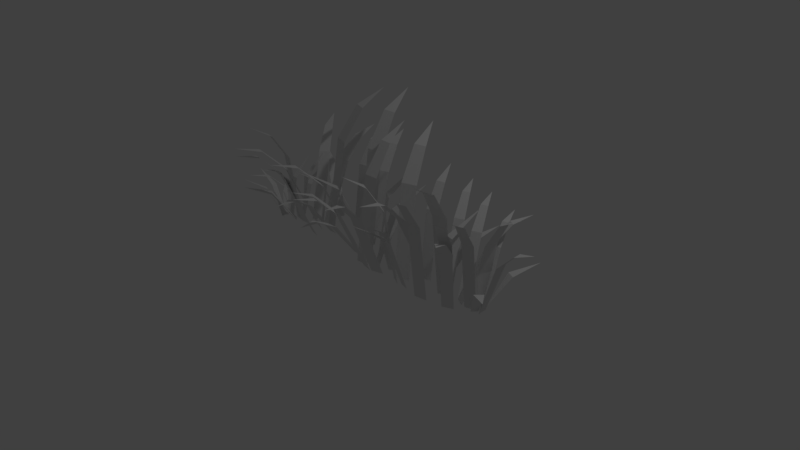 # Source: Grass.blend  (saved by Blender 2.78.0; exported with 4.5.12 LTS)
import bpy
from mathutils import Matrix  # noqa: F401  (used for matrix-valued properties, if any)

bpy.ops.wm.read_factory_settings(use_empty=True)
scene = bpy.context.scene
scene.name = 'Scene'

# ---- collections
col_collection_1 = bpy.data.collections.new('Collection 1'); scene.collection.children.link(col_collection_1)

# ---- materials (node trees are filled in below, after node groups)
mat_none = bpy.data.materials.new('None')
mat_none.alpha_threshold = 0.0
mat_none.use_transparent_shadow = False
mat_none.specular_color = (0.8, 0.8, 0.8)
mat_none.roughness = 0.5
mat_none.specular_intensity = 1.0

# ---- material node trees

# ---- world
world_world = bpy.data.worlds.new('World'); scene.world = world_world
world_world.color = (0.05088, 0.05088, 0.05088)
world_world.use_sun_shadow = False
world_world.sun_shadow_jitter_overblur = 0.0
world_world.cycles.sampling_method = 'MANUAL'

# ---- cameras
cam_camera = bpy.data.cameras.new('Camera')
cam_camera.clip_end = 100.0
cam_camera.lens = 35.0
cam_camera.sensor_width = 32.0
cam_camera.sensor_height = 18.0
cam_camera.ortho_scale = 7.314
cam_camera.dof.focus_distance = 0.0
cam_camera.dof.aperture_fstop = 128.0

# ---- lights
light_lamp = bpy.data.lights.new('Lamp', 'POINT')
light_lamp.transmission_factor = 0.0
light_lamp.cutoff_distance = 30.0
light_lamp.energy = 100.0
light_lamp.shadow_buffer_clip_start = 1.001
light_lamp.shadow_soft_size = 0.1
light_lamp.shadow_maximum_resolution = 0.006
light_lamp.use_absolute_resolution = True

# ---- meshes
me_models_bin_013_poly000 = bpy.data.meshes.new('MODELS_bin_013:poly000')
me_models_bin_013_poly000.from_pydata([(1.669, 0.0, 0.182), (1.532, 0.0, 0.243), (1.726, 0.8852, 0.3018), (1.585, 0.8863, 0.3639), (-1.12, 0.0, -0.1664), (-0.9633, 0.0, -0.1594), (-1.142, 0.8773, -0.4673), (-0.9209, 0.8793, -0.4579), (0.3328, 0.0, 0.2777), (0.1789, 0.0, 0.2473), (0.2432, 0.8301, 0.6499), (0.09863, 0.8309, 0.6214), (-1.685, 0.0, 0.09453), (-1.652, 0.0, 0.05195), (-1.846, 0.2539, -0.01301), (-1.8, 0.2547, -0.07355), (1.53, 0.0, -0.03125), (1.659, 0.0, -0.08086), (1.421, 0.7336, -0.3517), (1.543, 0.7344, -0.3982), (0.8105, 0.0, 0.2625), (0.666, 0.0, 0.1859), (0.7467, 0.9633, 0.3921), (0.599, 0.9641, 0.3139), (1.094, 0.0, -0.2172), (1.189, 0.0, -0.1887), (1.174, 0.4684, -0.565), (1.309, 0.4691, -0.5251), (-0.8586, 0.0, 0.168), (-0.9934, 0.0, 0.1359), (-0.9495, 0.7336, 0.4937), (-1.076, 0.7344, 0.464), (-0.952, 0.0, -0.000781), (-1.121, 0.0, -0.05508), (-1.101, 0.9395, 0.4054), (-1.26, 0.9402, 0.3542), (1.932, 0.0, -0.06914), (1.934, 0.0, 0.05273), (2.165, 0.6852, -0.1025), (2.169, 0.6867, 0.0702), (-0.05781, 0.0, 0.09219), (-0.1754, 0.0, 0.09727), (-0.01192, 0.5555, 0.5132), (-0.1787, 0.5566, 0.521), (1.898, 0.0, 0.01445), (1.839, 0.0, 0.0793), (2.143, 0.4113, 0.21), (2.06, 0.4125, 0.3018), (0.4439, 1.452, 0.7909), (0.6264, 1.294, 0.5694), (0.5131, 1.289, 0.5097), (-0.002734, 0.0, -0.2109), (0.08281, 0.0, -0.2285), (-0.08496, 0.4137, -0.5157), (0.03652, 0.4148, -0.5407), (-0.7207, 0.0, -0.3711), (-0.5711, 0.0, -0.3871), (-0.7393, 0.8852, -0.5021), (-0.5865, 0.8863, -0.5189), (0.6555, 0.0, 0.1641), (0.8477, 0.0, 0.1031), (0.5963, 1.188, -0.004021), (0.7932, 1.189, -0.06613), (-0.7344, 0.0, -0.05898), (-0.8523, 0.0, -0.05391), (-0.6889, 0.5555, 0.3616), (-0.8553, 0.5566, 0.3694), (1.809, 0.0, -0.03828), (1.747, 0.6703, -0.3407), (1.862, 0.6711, -0.3693), (1.553, 0.0, -0.01406), (1.673, 0.0, 0.05352), (1.73, 0.7297, -0.2993), (1.843, 0.7301, -0.2356), (-0.8186, 0.6855, 0.6206), (-0.7115, 0.6895, 0.6182), (-1.311, 0.0, -0.1121), (-1.179, 0.0, -0.2055), (-1.525, 0.8582, -0.4446), (-1.401, 0.859, -0.5321), (-0.4059, 0.0, -0.2934), (-0.6385, 0.7344, -0.03644), (-0.5248, 0.7336, 0.02762), (-0.8244, 1.038, 0.4487), (1.318, 0.0, 0.2762), (1.15, 0.0, 0.3031), (1.346, 1.002, 0.4234), (1.174, 1.003, 0.4511), (0.2184, 0.0, 0.08438), (0.3336, 0.0, 0.1258), (0.2705, 0.6852, -0.1454), (0.4338, 0.6867, -0.08722), (-1.429, 0.0, 0.07734), (-1.5, 0.0, 0.02578), (-1.598, 0.4137, 0.3436), (-1.699, 0.4148, 0.271), (-1.017, 0.0, -0.1555), (-0.8145, 0.0, -0.09687), (-0.9702, 1.24, -0.3352), (-0.7636, 1.241, -0.2751), (-0.4598, 0.0, -0.3938), (-0.3426, 0.0, -0.4418), (-0.5647, 0.6703, -0.6841), (-0.4546, 0.6711, -0.7294), (-1.232, 0.0, 0.02461), (-1.354, 0.0, 0.02812), (-1.196, 0.6852, 0.2581), (-1.37, 0.6867, 0.2632), (-0.2566, 0.0, -0.06758), (-0.0375, 0.0, -0.09531), (-0.287, 1.3, -0.2598), (-0.06317, 1.301, -0.288), (0.02578, 0.0, 0.2234), (0.218, 0.0, 0.2188), (0.01691, 1.133, 0.05382), (0.2134, 1.134, 0.04913), (-0.2969, 0.0, -0.1754), (-0.1395, 0.0, -0.2207), (-0.4209, 0.9195, -0.4665), (-0.1975, 0.9215, -0.5314), (-1.553, 0.0, -0.1004), (-1.479, 0.0, -0.1113), (-1.591, 0.4207, -0.2396), (-1.486, 0.4215, -0.2556), (1.474, 0.0, 0.01758), (1.293, 0.0, 0.06406), (1.519, 1.096, 0.1757), (1.335, 1.097, 0.2225), (1.954, 1.335, 0.6019), (1.935, 1.189, 0.3386), (1.822, 1.184, 0.3702), (1.904, 0.8852, 0.1444), (-1.617, 0.0, 0.1418), (-1.694, 0.0, 0.1059), (-1.712, 0.4504, 0.3265), (-1.784, 0.4508, 0.2929), (-1.349, 0.0, 0.02969), (-1.51, 0.0, -0.004297), (-1.375, 0.9688, 0.173), (-1.539, 0.9699, 0.1378), (0.5088, 1.791, -0.615), (0.5447, 1.596, -0.263), (0.6955, 1.589, -0.3103), (0.8906, 0.0, -0.04492), (1.035, 0.0, -0.08359), (0.8532, 0.8801, -0.1712), (1.001, 0.8813, -0.2106), (1.864, 0.0, 0.01758), (1.72, 0.0, 0.05781), (1.756, 0.8863, 0.1859), (-0.2109, 0.0, -0.006641), (-0.3797, 0.0, -0.06094), (-0.36, 0.9395, 0.3991), (-0.519, 0.9402, 0.3484), (0.1787, 1.1, 0.9241), (0.07207, 1.096, 0.9018), (2.222, 0.5145, -0.654), (2.002, 0.4137, -0.3575), (2.113, 0.4148, -0.302), (1.918, 0.0, -0.04766), (-1.327, 1.24, 0.6659), (-1.21, 1.245, 0.705), (-1.367, 1.329, 1.012), (2.587, 1.461, 0.1948), (2.324, 1.301, 0.07687), (2.296, 1.296, 0.2026), (2.119, 0.9688, 0.007728), (1.209, 0.0, -0.09102), (1.339, 0.0, -0.1492), (1.079, 0.7586, -0.4153), (1.202, 0.7594, -0.4704), (-0.778, 1.038, 0.5011), (-0.6089, 0.7336, 0.01281), (-0.7358, 0.7344, -0.01649), (-0.5852, 0.0, -0.3285), (1.341, 0.9727, -0.5872), (1.431, 0.9688, -0.6208), (-1.135, 0.0, -0.3973), (-1.077, 0.0, -0.4938), (-1.495, 0.5297, -0.5794), (-1.415, 0.5312, -0.7169), (-1.007, 1.252, -1.02), (-1.086, 1.154, -0.7306), (-0.9436, 1.148, -0.7232), (-1.821, 1.214, -0.972), (-1.684, 1.138, -0.6888), (-1.591, 1.134, -0.7528), (0.4485, 0.9004, 0.6687), (0.6021, 0.8996, 0.6249), (0.3414, 0.0, 0.268), (0.5047, 0.0, 0.2219), (1.7, 0.8887, -0.5634), (1.786, 0.8855, -0.5837), (-0.142, 0.6855, 0.7722), (-0.03496, 0.6895, 0.7698), (-0.07402, 0.6906, 1.004), (0.9439, 0.9855, 0.4089), (1.0, 1.3, 0.7382), (1.119, 0.9844, 0.3968), (1.129, 1.305, 0.7307), (0.5852, 0.0, 0.04023), (0.4723, 0.0, 0.09727), (0.7138, 0.6703, 0.3214), (0.6075, 0.6711, 0.3753), (0.9645, 0.0, 0.2555), (0.8469, 0.0, 0.2258), (0.9349, 0.6812, 0.4882), (0.7681, 0.6828, 0.4464), (-1.44, 0.8309, 0.3432), (-1.466, 1.096, 0.6237), (-1.295, 0.8301, 0.3718), (-1.36, 1.1, 0.646), (1.569, 1.653, 0.7436), (1.553, 1.472, 0.4171), (1.412, 1.466, 0.453), (-1.398, 0.8965, -0.4294), (-1.476, 0.5945, -0.1302), (-1.373, 0.5953, -0.1208), (-1.431, 0.0, -0.03672), (1.943, 0.9633, -0.4622), (1.86, 0.9668, -0.5106), (2.027, 1.032, -0.7188), (0.3176, 0.0, 0.1539), (0.4657, 0.9699, 0.07804), (0.3251, 0.9688, -0.01415), (0.6669, 1.461, -0.3845), (-0.6261, 1.329, 1.006), (-0.469, 1.245, 0.6991), (-0.5862, 1.24, 0.6601), (0.8091, 1.327, -0.627), (0.8239, 1.182, -0.3649), (0.9368, 1.178, -0.395), (2.603, 0.9781, -0.02551), (2.373, 0.9008, -0.0716), (2.375, 0.8965, 0.03895), (0.09933, 1.709, -0.5294), (0.03878, 1.522, -0.197), (0.1892, 1.516, -0.2005), (-1.559, 1.461, 0.6417), (-1.443, 1.301, 0.3773), (-1.569, 1.296, 0.3503), (-0.2616, 1.96, -0.9352), (-0.2917, 1.746, -0.5489), (-0.1202, 1.739, -0.5708), (-1.675, 0.0, 0.1398), (-1.68, 0.0, 0.0625), (-1.865, 0.4113, 0.1433), (-1.869, 0.4117, 0.07023), (-0.7389, 1.189, -0.6993), (-0.6217, 1.184, -0.7118), (-0.4713, 1.312, -1.061), (-0.4525, 1.209, -0.7474), (-0.3088, 1.203, -0.7876), (1.84, 1.335, 0.7479), (1.785, 1.189, 0.4897), (1.678, 1.184, 0.5374), (-1.271, 0.9781, 0.6964), (-1.226, 0.9008, 0.4663), (-1.337, 0.8965, 0.4687), (-0.5612, 0.8855, -0.9306), (-0.6432, 0.8887, -0.8981), (1.926, 1.107, 0.7644), (1.835, 1.019, 0.5159), (1.729, 1.014, 0.5831), (1.741, 0.7754, 0.2968), (1.513, 0.0, 0.1293), (1.577, 0.777, 0.4034), (-0.1581, 0.7344, 0.4413), (-0.2589, 0.9688, 0.6691), (-0.04481, 0.7336, 0.5054), (-0.1757, 0.9727, 0.7175), (0.9825, 1.005, -0.6544), (1.074, 1.002, -0.6938), (1.959, 0.0, 0.06094), (1.995, 0.5832, 0.1714), (2.036, 0.5762, -0.01493), (2.083, 0.9699, 0.1722), (0.713, 1.272, 1.249), (0.6751, 1.193, 0.9214), (0.561, 1.188, 0.9527), (1.344, 1.51, 0.9444), (1.357, 1.345, 0.646), (1.226, 1.34, 0.6671), (-0.6917, 1.87, -0.9169), (-0.8647, 1.666, -0.5903), (-0.7061, 1.659, -0.5442), (-1.672, 0.0, 0.005859), (-1.58, 0.0, 0.008594), (-1.672, 0.5434, -0.07508), (-1.578, 0.5437, -0.07196), (-1.016, 0.9727, 0.7339), (-1.109, 0.9688, 0.7109), (-1.283, 0.0, -0.01523), (1.013, 0.0, -0.05), (-2.0, 0.3156, -0.1786), (-0.7506, 0.6906, 0.8526), (-1.466, 1.174, 0.9311), (-1.578, 0.6004, -0.5122), (2.369, 0.5117, 0.4983), (1.096, 1.392, 1.09), (1.286, 1.038, -0.8509), (1.359, 0.582, -0.9388), (-1.863, 0.5145, 0.6007), (0.07246, 1.174, 1.209), (1.68, 0.9484, -0.8087), (-0.0959, 0.5145, -0.8845), (-0.7135, 1.335, -0.9618), (0.499, 0.9781, -0.5263), (1.333, 0.6672, -0.1212), (1.217, 0.6668, -0.1462), (0.07344, 0.0, 0.1844), (-0.6983, 0.9484, -1.138), (-0.3448, 1.038, 0.9269), (0.8833, 0.9484, 0.7624), (0.9114, 1.073, -0.9231), (-2.155, 0.582, 0.13), (-1.618, 0.8191, -0.352), (1.362, 0.943, -0.5931), (0.7454, 0.9727, 0.8874), (-1.873, 0.6367, 0.5995), (-1.855, 0.659, -0.8845), (-1.119, 1.038, 0.9823)], [], [(0, 1, 2), (2, 1, 3), (4, 5, 6), (6, 5, 7), (8, 9, 10), (10, 9, 11), (12, 13, 14), (14, 13, 15), (16, 17, 18), (18, 17, 19), (20, 21, 22), (22, 21, 23), (24, 25, 26), (26, 25, 27), (28, 29, 30), (30, 29, 31), (32, 33, 34), (34, 33, 35), (36, 37, 38), (38, 37, 39), (40, 41, 42), (42, 41, 43), (44, 45, 46), (46, 45, 47), (48, 49, 50), (50, 49, 22), (51, 52, 53), (53, 52, 54), (55, 56, 57), (57, 56, 58), (59, 60, 61), (61, 60, 62), (63, 64, 65), (65, 64, 66), (67, 36, 68), (68, 36, 69), (70, 71, 72), (72, 71, 73), (66, 74, 65), (65, 74, 75), (76, 77, 78), (78, 77, 79), (80, 81, 82), (82, 81, 83), (84, 85, 86), (86, 85, 87), (88, 89, 90), (90, 89, 91), (92, 93, 94), (94, 93, 95), (96, 97, 98), (98, 97, 99), (100, 101, 102), (102, 101, 103), (104, 105, 106), (106, 105, 107), (108, 109, 110), (110, 109, 111), (112, 113, 114), (114, 113, 115), (116, 117, 118), (118, 117, 119), (120, 121, 122), (122, 121, 123), (124, 125, 126), (126, 125, 127), (128, 129, 130), (130, 129, 131), (132, 133, 134), (134, 133, 135), (136, 137, 138), (138, 137, 139), (140, 141, 142), (142, 141, 61), (143, 144, 145), (145, 144, 146), (147, 148, 131), (131, 148, 149), (150, 151, 152), (152, 151, 153), (154, 10, 155), (155, 10, 11), (156, 157, 158), (158, 157, 159), (35, 160, 34), (34, 160, 161), (160, 162, 161), (163, 164, 165), (165, 164, 166), (167, 168, 169), (169, 168, 170), (171, 172, 173), (173, 172, 174), (175, 18, 176), (176, 18, 19), (177, 178, 179), (179, 178, 180), (181, 182, 183), (183, 182, 6), (184, 185, 186), (186, 185, 78), (187, 188, 189), (189, 188, 190), (191, 68, 192), (192, 68, 69), (43, 193, 42), (42, 193, 194), (193, 195, 194), (196, 197, 198), (198, 197, 199), (200, 201, 202), (202, 201, 203), (204, 205, 206), (206, 205, 207), (208, 209, 210), (210, 209, 211), (212, 213, 214), (214, 213, 126), (215, 216, 217), (217, 216, 218), (73, 219, 72), (72, 219, 220), (219, 221, 220), (222, 223, 224), (224, 223, 225), (226, 227, 228), (228, 227, 152), (229, 230, 231), (231, 230, 145), (232, 233, 234), (234, 233, 38), (235, 236, 237), (237, 236, 114), (238, 239, 240), (240, 239, 138), (241, 242, 243), (243, 242, 110), (244, 245, 246), (246, 245, 247), (248, 57, 249), (249, 57, 58), (250, 251, 252), (252, 251, 118), (253, 254, 255), (255, 254, 2), (256, 257, 258), (258, 257, 106), (103, 259, 102), (102, 259, 260), (261, 262, 263), (263, 262, 264), (265, 266, 264), (264, 266, 263), (267, 268, 269), (269, 268, 270), (271, 169, 272), (272, 169, 170), (273, 274, 275), (275, 274, 276), (277, 278, 279), (279, 278, 188), (280, 281, 282), (282, 281, 86), (283, 284, 285), (285, 284, 98), (286, 287, 288), (288, 287, 289), (290, 30, 291), (291, 30, 31), (275, 276, 166), (166, 276, 165), (208, 210, 292), (196, 198, 293), (15, 294, 14), (50, 22, 23), (295, 75, 74), (296, 211, 209), (123, 297, 122), (47, 298, 46), (299, 199, 197), (300, 175, 176), (183, 6, 7), (186, 78, 79), (27, 301, 26), (214, 126, 127), (95, 302, 94), (303, 154, 155), (142, 61, 62), (304, 191, 192), (255, 2, 3), (54, 305, 53), (252, 118, 119), (306, 248, 249), (234, 38, 39), (91, 307, 90), (308, 309, 125), (267, 269, 310), (240, 138, 139), (311, 260, 259), (312, 270, 268), (258, 106, 107), (130, 131, 149), (203, 313, 202), (282, 86, 87), (314, 271, 272), (247, 315, 246), (289, 316, 288), (231, 145, 146), (308, 317, 309), (207, 318, 206), (135, 319, 134), (228, 152, 153), (285, 98, 99), (180, 320, 179), (237, 114, 115), (243, 110, 111), (279, 188, 187), (321, 290, 291)])
me_models_bin_013_poly000.polygons.foreach_set('use_smooth', [True] * 218)
_k = set([(0, 1), (0, 2), (1, 3), (2, 3), (2, 254), (2, 255), (3, 255), (4, 5), (4, 6), (5, 7), (6, 7), (6, 182), (6, 183), (7, 183), (8, 9), (8, 10), (9, 11), (10, 11), (10, 154), (10, 155), (11, 155), (12, 13), (12, 14), (13, 15), (14, 15), (14, 294), (15, 294), (16, 17), (16, 18), (17, 19), (18, 19), (18, 175), (18, 176), (19, 176), (20, 21), (20, 22), (21, 23), (22, 23), (22, 49), (22, 50), (23, 50), (24, 25), (24, 26), (25, 27), (26, 27), (26, 301), (27, 301), (28, 29), (28, 30), (29, 31), (30, 31), (30, 290), (30, 291), (31, 291), (32, 33), (32, 34), (33, 35), (34, 35), (34, 160), (34, 161), (35, 160), (36, 37), (36, 38), (36, 67), (36, 69), (37, 39), (38, 39), (38, 233), (38, 234), (39, 234), (40, 41), (40, 42), (41, 43), (42, 43), (42, 193), (42, 194), (43, 193), (44, 45), (44, 46), (45, 47), (46, 47), (46, 298), (47, 298), (48, 49), (48, 50), (49, 50), (51, 52), (51, 53), (52, 54), (53, 54), (53, 305), (54, 305), (55, 56), (55, 57), (56, 58), (57, 58), (57, 248), (57, 249), (58, 249), (59, 60), (59, 61), (60, 62), (61, 62), (61, 141), (61, 142), (62, 142), (63, 64), (63, 65), (64, 66), (65, 66), (65, 74), (65, 75), (66, 74), (67, 68), (68, 69), (68, 191), (68, 192), (69, 192), (70, 71), (70, 72), (71, 73), (72, 73), (72, 219), (72, 220), (73, 219), (74, 75), (74, 295), (75, 295), (76, 77), (76, 78), (77, 79), (78, 79), (78, 185), (78, 186), (79, 186), (80, 81), (80, 82), (81, 82), (81, 83), (82, 83), (84, 85), (84, 86), (85, 87), (86, 87), (86, 281), (86, 282), (87, 282), (88, 89), (88, 90), (89, 91), (90, 91), (90, 307), (91, 307), (92, 93), (92, 94), (93, 95), (94, 95), (94, 302), (95, 302), (96, 97), (96, 98), (97, 99), (98, 99), (98, 284), (98, 285), (99, 285), (100, 101), (100, 102), (101, 103), (102, 103), (102, 259), (102, 260), (103, 259), (104, 105), (104, 106), (105, 107), (106, 107), (106, 257), (106, 258), (107, 258), (108, 109), (108, 110), (109, 111), (110, 111), (110, 242), (110, 243), (111, 243), (112, 113), (112, 114), (113, 115), (114, 115), (114, 236), (114, 237), (115, 237), (116, 117), (116, 118), (117, 119), (118, 119), (118, 251), (118, 252), (119, 252), (120, 121), (120, 122), (121, 123), (122, 123), (122, 297), (123, 297), (124, 125), (124, 126), (125, 127), (125, 308), (125, 309), (126, 127), (126, 213), (126, 214), (127, 214), (128, 129), (128, 130), (129, 130), (129, 131), (130, 131), (130, 149), (131, 147), (131, 149), (132, 133), (132, 134), (133, 135), (134, 135), (134, 319), (135, 319), (136, 137), (136, 138), (137, 139), (138, 139), (138, 239), (138, 240), (139, 240), (140, 141), (140, 142), (141, 142), (143, 144), (143, 145), (144, 146), (145, 146), (145, 230), (145, 231), (146, 231), (147, 148), (148, 149), (150, 151), (150, 152), (151, 153), (152, 153), (152, 227), (152, 228), (153, 228), (154, 155), (154, 303), (155, 303), (156, 157), (156, 158), (157, 158), (157, 159), (158, 159), (160, 161), (160, 162), (161, 162), (163, 164), (163, 165), (164, 165), (164, 166), (165, 166), (165, 276), (166, 275), (166, 276), (167, 168), (167, 169), (168, 170), (169, 170), (169, 271), (169, 272), (170, 272), (171, 172), (171, 173), (172, 173), (172, 174), (173, 174), (175, 176), (175, 300), (176, 300), (177, 178), (177, 179), (178, 180), (179, 180), (179, 320), (180, 320), (181, 182), (181, 183), (182, 183), (184, 185), (184, 186), (185, 186), (187, 188), (187, 189), (187, 279), (188, 190), (188, 278), (188, 279), (189, 190), (191, 192), (191, 304), (192, 304), (193, 194), (193, 195), (194, 195), (196, 197), (196, 198), (196, 293), (197, 198), (197, 199), (197, 299), (198, 199), (198, 293), (199, 299), (200, 201), (200, 202), (201, 203), (202, 203), (202, 313), (203, 313), (204, 205), (204, 206), (205, 207), (206, 207), (206, 318), (207, 318), (208, 209), (208, 210), (208, 292), (209, 210), (209, 211), (209, 296), (210, 211), (210, 292), (211, 296), (212, 213), (212, 214), (213, 214), (215, 216), (215, 217), (216, 217), (216, 218), (217, 218), (219, 220), (219, 221), (220, 221), (222, 223), (222, 224), (223, 224), (223, 225), (224, 225), (226, 227), (226, 228), (227, 228), (229, 230), (229, 231), (230, 231), (232, 233), (232, 234), (233, 234), (235, 236), (235, 237), (236, 237), (238, 239), (238, 240), (239, 240), (241, 242), (241, 243), (242, 243), (244, 245), (244, 246), (245, 247), (246, 247), (246, 315), (247, 315), (248, 249), (248, 306), (249, 306), (250, 251), (250, 252), (251, 252), (253, 254), (253, 255), (254, 255), (256, 257), (256, 258), (257, 258), (259, 260), (259, 311), (260, 311), (261, 262), (261, 263), (262, 263), (262, 264), (263, 264), (263, 266), (264, 265), (264, 266), (265, 266), (267, 268), (267, 269), (267, 310), (268, 269), (268, 270), (268, 312), (269, 270), (269, 310), (270, 312), (271, 272), (271, 314), (272, 314), (273, 274), (273, 275), (274, 275), (274, 276), (275, 276), (277, 278), (277, 279), (278, 279), (280, 281), (280, 282), (281, 282), (283, 284), (283, 285), (284, 285), (286, 287), (286, 288), (287, 289), (288, 289), (288, 316), (289, 316), (290, 291), (290, 321), (291, 321), (308, 309), (308, 317), (309, 317)])
me_models_bin_013_poly000.attributes.new('sharp_edge', 'BOOLEAN', 'EDGE').data.foreach_set('value', [ (min(e.vertices), max(e.vertices)) in _k for e in me_models_bin_013_poly000.edges])
_uv = me_models_bin_013_poly000.uv_layers.new(name='UVMap')
_uv.uv.foreach_set('vector', [0.0459, 0.9912, 0.9502, 0.9883, 0.0166, 0.4834, 0.0166, 0.4834, 0.9502, 0.9883, 0.9873, 0.4883, 0.0459, 0.9912, 0.9502, 0.9883, 0.0166, 0.4834, 0.0166, 0.4834, 0.9502, 0.9883, 0.9873, 0.4883, 0.0459, 0.9912, 0.9502, 0.9883, 0.0166, 0.4834, 0.0166, 0.4834, 0.9502, 0.9883, 0.9873, 0.4883, 0.0459, 0.9912, 0.9502, 0.9883, 0.0107, 0.4834, 0.0107, 0.4834, 0.9502, 0.9883, 0.9932, 0.4883, 0.0459, 0.9912, 0.9502, 0.9883, 0.0166, 0.4834, 0.0166, 0.4834, 0.9502, 0.9883, 0.9873, 0.4883, 0.0459, 0.9912, 0.9502, 0.9883, 0.0166, 0.4834, 0.0166, 0.4834, 0.9502, 0.9883, 0.9873, 0.4883, 0.0459, 0.9912, 0.9502, 0.9883, 0.0107, 0.4834, 0.0107, 0.4834, 0.9502, 0.9883, 0.9932, 0.4883, 0.0459, 0.9912, 0.9502, 0.9883, 0.0166, 0.4834, 0.0166, 0.4834, 0.9502, 0.9883, 0.9873, 0.4883, 0.0459, 0.9912, 0.9502, 0.9883, 0.0166, 0.4834, 0.0166, 0.4834, 0.9502, 0.9883, 0.9873, 0.4883, 0.0459, 0.9912, 0.9502, 0.9883, 0.0166, 0.4834, 0.0166, 0.4834, 0.9502, 0.9883, 0.9873, 0.4883, 0.0459, 0.9912, 0.9502, 0.9883, 0.0107, 0.4834, 0.0107, 0.4834, 0.9502, 0.9883, 0.9932, 0.4883, 0.0459, 0.9912, 0.9502, 0.9883, 0.0107, 0.4834, 0.0107, 0.4834, 0.9502, 0.9883, 0.9932, 0.4883, 0.5283, 0.0078, 0.0498, 0.2256, 0.96, 0.2393, 0.96, 0.2393, 0.0498, 0.2256, 0.0166, 0.4834, 0.0459, 0.9912, 0.9502, 0.9883, 0.0107, 0.4834, 0.0107, 0.4834, 0.9502, 0.9883, 0.9932, 0.4883, 0.0459, 0.9912, 0.9502, 0.9883, 0.0166, 0.4834, 0.0166, 0.4834, 0.9502, 0.9883, 0.9873, 0.4883, 0.0459, 0.9912, 0.9502, 0.9883, 0.0166, 0.4834, 0.0166, 0.4834, 0.9502, 0.9883, 0.9873, 0.4883, 0.0459, 0.9912, 0.9502, 0.9883, 0.0107, 0.4834, 0.0107, 0.4834, 0.9502, 0.9883, 0.9932, 0.4883, 0.0459, 0.9912, 0.9502, 0.9883, 0.0166, 0.4834, 0.0166, 0.4834, 0.9502, 0.9883, 0.9873, 0.4883, 0.0459, 0.9912, 0.9502, 0.9883, 0.0166, 0.4834, 0.0166, 0.4834, 0.9502, 0.9883, 0.9873, 0.4883, 0.9932, 0.4883, 0.8789, 0.2393, 0.0107, 0.4834, 0.0107, 0.4834, 0.8789, 0.2393, 0.1309, 0.2256, 0.0459, 0.9912, 0.9502, 0.9883, 0.0166, 0.4834, 0.0166, 0.4834, 0.9502, 0.9883, 0.9873, 0.4883, 0.498, 0.9893, 0.9873, 0.4883, 0.0166, 0.4834, 0.0166, 0.4834, 0.9873, 0.4883, 0.5283, 0.0078, 0.0459, 0.9912, 0.9502, 0.9883, 0.0166, 0.4834, 0.0166, 0.4834, 0.9502, 0.9883, 0.9873, 0.4883, 0.0459, 0.9912, 0.9502, 0.9883, 0.0166, 0.4834, 0.0166, 0.4834, 0.9502, 0.9883, 0.9873, 0.4883, 0.0459, 0.9912, 0.9502, 0.9883, 0.0107, 0.4834, 0.0107, 0.4834, 0.9502, 0.9883, 0.9932, 0.4883, 0.0459, 0.9912, 0.9502, 0.9883, 0.0166, 0.4834, 0.0166, 0.4834, 0.9502, 0.9883, 0.9873, 0.4883, 0.0459, 0.9912, 0.9502, 0.9883, 0.0166, 0.4834, 0.0166, 0.4834, 0.9502, 0.9883, 0.9873, 0.4883, 0.0459, 0.9912, 0.9502, 0.9883, 0.0166, 0.4834, 0.0166, 0.4834, 0.9502, 0.9883, 0.9873, 0.4883, 0.0459, 0.9912, 0.9502, 0.9883, 0.0166, 0.4834, 0.0166, 0.4834, 0.9502, 0.9883, 0.9873, 0.4883, 0.0459, 0.9912, 0.9502, 0.9883, 0.0166, 0.4834, 0.0166, 0.4834, 0.9502, 0.9883, 0.9873, 0.4883, 0.0459, 0.9912, 0.9502, 0.9883, 0.0166, 0.4834, 0.0166, 0.4834, 0.9502, 0.9883, 0.9873, 0.4883, 0.0459, 0.9912, 0.9502, 0.9883, 0.0166, 0.4834, 0.0166, 0.4834, 0.9502, 0.9883, 0.9873, 0.4883, 0.0459, 0.9912, 0.9502, 0.9883, 0.0166, 0.4834, 0.0166, 0.4834, 0.9502, 0.9883, 0.9873, 0.4883, 0.5283, 0.0078, 0.0498, 0.2256, 0.96, 0.2393, 0.96, 0.2393, 0.0498, 0.2256, 0.0166, 0.4834, 0.0459, 0.9912, 0.9502, 0.9883, 0.0166, 0.4834, 0.0166, 0.4834, 0.9502, 0.9883, 0.9873, 0.4883, 0.0459, 0.9912, 0.9502, 0.9883, 0.0166, 0.4834, 0.0166, 0.4834, 0.9502, 0.9883, 0.9873, 0.4883, 0.5283, 0.0078, 0.0498, 0.2256, 0.96, 0.2393, 0.96, 0.2393, 0.0498, 0.2256, 0.0166, 0.4834, 0.0459, 0.9912, 0.9502, 0.9883, 0.0166, 0.4834, 0.0166, 0.4834, 0.9502, 0.9883, 0.9873, 0.4883, 0.0459, 0.9912, 0.9502, 0.9883, 0.0166, 0.4834, 0.0166, 0.4834, 0.9502, 0.9883, 0.9873, 0.4883, 0.0459, 0.9912, 0.9502, 0.9883, 0.0166, 0.4834, 0.0166, 0.4834, 0.9502, 0.9883, 0.9873, 0.4883, 0.0498, 0.2256, 0.0166, 0.4834, 0.96, 0.2393, 0.96, 0.2393, 0.0166, 0.4834, 0.9873, 0.4883, 0.5283, 0.0078, 0.0107, 0.4834, 0.9932, 0.4883, 0.9932, 0.4883, 0.0107, 0.4834, 0.498, 0.9893, 0.9873, 0.4883, 0.96, 0.2393, 0.0166, 0.4834, 0.0166, 0.4834, 0.96, 0.2393, 0.0498, 0.2256, 0.96, 0.2393, 0.5283, 0.0078, 0.0498, 0.2256, 0.5283, 0.0078, 0.0498, 0.2256, 0.96, 0.2393, 0.96, 0.2393, 0.0498, 0.2256, 0.0166, 0.4834, 0.0459, 0.9912, 0.9502, 0.9883, 0.0166, 0.4834, 0.0166, 0.4834, 0.9502, 0.9883, 0.9873, 0.4883, 0.5283, 0.0078, 0.0166, 0.4834, 0.9873, 0.4883, 0.9873, 0.4883, 0.0166, 0.4834, 0.498, 0.9893, 0.0498, 0.2256, 0.0166, 0.4834, 0.96, 0.2393, 0.96, 0.2393, 0.0166, 0.4834, 0.9873, 0.4883, 0.0459, 0.9912, 0.9502, 0.9883, 0.0107, 0.4834, 0.0107, 0.4834, 0.9502, 0.9883, 0.9932, 0.4883, 0.5283, 0.0078, 0.1572, 0.2256, 0.8525, 0.2393, 0.8525, 0.2393, 0.1572, 0.2256, 0.0166, 0.4834, 0.5283, 0.0078, 0.0498, 0.2256, 0.96, 0.2393, 0.96, 0.2393, 0.0498, 0.2256, 0.0166, 0.4834, 0.9873, 0.4883, 0.0166, 0.4834, 0.9502, 0.9883, 0.9502, 0.9883, 0.0166, 0.4834, 0.0459, 0.9912, 0.0498, 0.2256, 0.0166, 0.4834, 0.96, 0.2393, 0.96, 0.2393, 0.0166, 0.4834, 0.9873, 0.4883, 0.9932, 0.4883, 0.8789, 0.2393, 0.0107, 0.4834, 0.0107, 0.4834, 0.8789, 0.2393, 0.1309, 0.2256, 0.8789, 0.2393, 0.5283, 0.0078, 0.1309, 0.2256, 0.9873, 0.4883, 0.96, 0.2393, 0.0166, 0.4834, 0.0166, 0.4834, 0.96, 0.2393, 0.0498, 0.2256, 0.0459, 0.9912, 0.9502, 0.9883, 0.0166, 0.4834, 0.0166, 0.4834, 0.9502, 0.9883, 0.9873, 0.4883, 0.0459, 0.9912, 0.9502, 0.9883, 0.0166, 0.4834, 0.0166, 0.4834, 0.9502, 0.9883, 0.9873, 0.4883, 0.9873, 0.4883, 0.96, 0.2393, 0.0166, 0.4834, 0.0166, 0.4834, 0.96, 0.2393, 0.0498, 0.2256, 0.5283, 0.0078, 0.0498, 0.2256, 0.96, 0.2393, 0.96, 0.2393, 0.0498, 0.2256, 0.0166, 0.4834, 0.5283, 0.0078, 0.0166, 0.4834, 0.9873, 0.4883, 0.9873, 0.4883, 0.0166, 0.4834, 0.498, 0.9893, 0.9873, 0.4883, 0.96, 0.2393, 0.0166, 0.4834, 0.0166, 0.4834, 0.96, 0.2393, 0.0498, 0.2256, 0.96, 0.2393, 0.5283, 0.0078, 0.0498, 0.2256, 0.498, 0.9893, 0.9873, 0.4883, 0.0166, 0.4834, 0.0166, 0.4834, 0.9873, 0.4883, 0.5283, 0.0078, 0.5283, 0.0078, 0.0498, 0.2256, 0.96, 0.2393, 0.96, 0.2393, 0.0498, 0.2256, 0.0166, 0.4834, 0.5283, 0.0078, 0.0498, 0.2256, 0.96, 0.2393, 0.96, 0.2393, 0.0498, 0.2256, 0.0166, 0.4834, 0.5283, 0.0078, 0.1572, 0.2256, 0.8525, 0.2393, 0.8525, 0.2393, 0.1572, 0.2256, 0.0166, 0.4834, 0.5283, 0.0078, 0.0498, 0.2256, 0.96, 0.2393, 0.96, 0.2393, 0.0498, 0.2256, 0.0166, 0.4834, 0.5283, 0.0078, 0.0498, 0.2256, 0.96, 0.2393, 0.96, 0.2393, 0.0498, 0.2256, 0.0166, 0.4834, 0.5283, 0.0078, 0.0498, 0.2256, 0.96, 0.2393, 0.96, 0.2393, 0.0498, 0.2256, 0.0166, 0.4834, 0.0459, 0.9912, 0.9502, 0.9883, 0.0166, 0.4834, 0.0166, 0.4834, 0.9502, 0.9883, 0.9873, 0.4883, 0.0498, 0.2256, 0.0166, 0.4834, 0.96, 0.2393, 0.96, 0.2393, 0.0166, 0.4834, 0.9873, 0.4883, 0.5283, 0.0078, 0.1572, 0.2256, 0.8525, 0.2393, 0.8525, 0.2393, 0.1572, 0.2256, 0.0166, 0.4834, 0.5283, 0.0078, 0.0498, 0.2256, 0.96, 0.2393, 0.96, 0.2393, 0.0498, 0.2256, 0.0166, 0.4834, 0.5283, 0.0078, 0.1572, 0.2256, 0.8525, 0.2393, 0.8525, 0.2393, 0.1572, 0.2256, 0.0166, 0.4834, 0.9873, 0.4883, 0.96, 0.2393, 0.0166, 0.4834, 0.0166, 0.4834, 0.96, 0.2393, 0.0498, 0.2256, 0.5283, 0.0078, 0.1572, 0.2256, 0.8525, 0.2393, 0.8525, 0.2393, 0.1572, 0.2256, 0.0166, 0.4834, 0.498, 0.9893, 0.9873, 0.4883, 0.0166, 0.4834, 0.0166, 0.4834, 0.9873, 0.4883, 0.8525, 0.2393, 0.9873, 0.4883, 0.96, 0.2393, 0.0166, 0.4834, 0.0166, 0.4834, 0.96, 0.2393, 0.0498, 0.2256, 0.0498, 0.2256, 0.0166, 0.4834, 0.96, 0.2393, 0.96, 0.2393, 0.0166, 0.4834, 0.9873, 0.4883, 0.498, 0.9893, 0.9639, 0.7178, 0.0762, 0.7207, 0.0762, 0.7207, 0.9639, 0.7178, 0.9873, 0.4883, 0.5283, 0.0078, 0.0498, 0.2256, 0.96, 0.2393, 0.96, 0.2393, 0.0498, 0.2256, 0.0166, 0.4834, 0.5283, 0.0078, 0.0498, 0.2256, 0.96, 0.2393, 0.96, 0.2393, 0.0498, 0.2256, 0.0166, 0.4834, 0.5283, 0.0078, 0.0498, 0.2256, 0.96, 0.2393, 0.96, 0.2393, 0.0498, 0.2256, 0.0166, 0.4834, 0.0459, 0.9912, 0.9502, 0.9883, 0.0166, 0.4834, 0.0166, 0.4834, 0.9502, 0.9883, 0.9873, 0.4883, 0.0498, 0.2256, 0.0166, 0.4834, 0.96, 0.2393, 0.96, 0.2393, 0.0166, 0.4834, 0.9873, 0.4883, 0.0762, 0.7207, 0.9873, 0.4883, 0.0166, 0.4834, 0.0166, 0.4834, 0.9873, 0.4883, 0.96, 0.2393, 0.9873, 0.4883, 0.0166, 0.4834, 0.498, 0.9893, 0.9873, 0.4883, 0.0166, 0.4834, 0.498, 0.9893, 0.9932, 0.4883, 0.5283, 0.0078, 0.0107, 0.4834, 0.96, 0.2393, 0.0166, 0.4834, 0.9873, 0.4883, 0.5283, 0.0078, 0.1309, 0.2256, 0.8789, 0.2393, 0.5283, 0.0078, 0.0498, 0.2256, 0.96, 0.2393, 0.9873, 0.4883, 0.5283, 0.0078, 0.0166, 0.4834, 0.9932, 0.4883, 0.5283, 0.0078, 0.0107, 0.4834, 0.5283, 0.0078, 0.0498, 0.2256, 0.96, 0.2393, 0.5283, 0.0078, 0.0498, 0.2256, 0.96, 0.2393, 0.8525, 0.2393, 0.0166, 0.4834, 0.9873, 0.4883, 0.96, 0.2393, 0.0166, 0.4834, 0.9873, 0.4883, 0.9932, 0.4883, 0.5283, 0.0078, 0.0107, 0.4834, 0.96, 0.2393, 0.0166, 0.4834, 0.9873, 0.4883, 0.9932, 0.4883, 0.5283, 0.0078, 0.0107, 0.4834, 0.5283, 0.0078, 0.0498, 0.2256, 0.96, 0.2393, 0.96, 0.2393, 0.0166, 0.4834, 0.9873, 0.4883, 0.5283, 0.0078, 0.0498, 0.2256, 0.96, 0.2393, 0.96, 0.2393, 0.0166, 0.4834, 0.9873, 0.4883, 0.9932, 0.4883, 0.5283, 0.0078, 0.0107, 0.4834, 0.8525, 0.2393, 0.0166, 0.4834, 0.9873, 0.4883, 0.5283, 0.0078, 0.0498, 0.2256, 0.96, 0.2393, 0.8525, 0.2393, 0.0166, 0.4834, 0.9873, 0.4883, 0.9873, 0.4883, 0.5283, 0.0078, 0.0166, 0.4834, 0.9873, 0.4883, 0.0166, 0.4834, 0.498, 0.9893, 0.9873, 0.4883, 0.0166, 0.4834, 0.498, 0.9893, 0.96, 0.2393, 0.0166, 0.4834, 0.9873, 0.4883, 0.5283, 0.0078, 0.0498, 0.2256, 0.96, 0.2393, 0.5283, 0.0078, 0.0498, 0.2256, 0.96, 0.2393, 0.8525, 0.2393, 0.0166, 0.4834, 0.9873, 0.4883, 0.96, 0.2393, 0.0166, 0.4834, 0.9873, 0.4883, 0.9873, 0.4883, 0.5283, 0.0078, 0.0166, 0.4834, 0.96, 0.2393, 0.0166, 0.4834, 0.9873, 0.4883, 0.5283, 0.0078, 0.0498, 0.2256, 0.96, 0.2393, 0.9873, 0.4883, 0.5283, 0.0078, 0.0166, 0.4834, 0.9873, 0.4883, 0.5283, 0.0078, 0.0166, 0.4834, 0.96, 0.2393, 0.0166, 0.4834, 0.9873, 0.4883, 0.9873, 0.4883, 0.5283, 0.0078, 0.0166, 0.4834, 0.9873, 0.4883, 0.5283, 0.0078, 0.0166, 0.4834, 0.9873, 0.4883, 0.5283, 0.0078, 0.0166, 0.4834, 0.96, 0.2393, 0.0166, 0.4834, 0.9873, 0.4883, 0.96, 0.2393, 0.0166, 0.4834, 0.9873, 0.4883, 0.9932, 0.4883, 0.5283, 0.0078, 0.0107, 0.4834, 0.96, 0.2393, 0.0166, 0.4834, 0.9873, 0.4883, 0.96, 0.2393, 0.0166, 0.4834, 0.9873, 0.4883, 0.96, 0.2393, 0.0166, 0.4834, 0.9873, 0.4883, 0.5283, 0.0078, 0.0498, 0.2256, 0.96, 0.2393])
me_models_bin_013_poly000.materials.append(mat_none)
me_models_bin_013_poly000.use_remesh_preserve_volume = False
me_models_bin_013_poly000.use_remesh_preserve_attributes = False
me_models_bin_013_poly000.use_mirror_vertex_groups = False
me_models_bin_013_poly000.update()
me_models_bin_013_poly000.normals_split_custom_set([tuple(v) for v in zip(*[iter([-0.4007, 0.1481, -0.9042, -0.3992, 0.1478, -0.9049, -0.4001, 0.148, -0.9044, -0.4001, 0.148, -0.9044, -0.3992, 0.1478, -0.9049, -0.3986, 0.1477, -0.9052, -0.04244, 0.3231, 0.9454, -0.04296, 0.323, 0.9454, -0.04235, 0.3231, 0.9454, -0.04235, 0.3231, 0.9454, -0.04296, 0.323, 0.9454, -0.04287, 0.3231, 0.9454, 0.1764, 0.4185, -0.8909, 0.1776, 0.4184, -0.8907, 0.1768, 0.4185, -0.8909, 0.1768, 0.4185, -0.8909, 0.1776, 0.4184, -0.8907, 0.178, 0.4183, -0.8907, 0.6306, 0.6051, 0.486, 0.6301, 0.6049, 0.4869, 0.6304, 0.605, 0.4864, 0.6304, 0.605, 0.4864, 0.6301, 0.6049, 0.4869, 0.6299, 0.6048, 0.4873, 0.3253, 0.4186, 0.8479, 0.3224, 0.4182, 0.8492, 0.3243, 0.4184, 0.8484, 0.3243, 0.4184, 0.8484, 0.3224, 0.4182, 0.8492, 0.3214, 0.418, 0.8497, 0.4629, 0.1482, -0.8739, 0.463, 0.1482, -0.8739, 0.4631, 0.1482, -0.8738, 0.4631, 0.1482, -0.8738, 0.463, 0.1482, -0.8739, 0.4631, 0.1482, -0.8738, -0.2282, 0.6052, 0.7627, -0.2282, 0.6052, 0.7627, -0.2283, 0.6052, 0.7626, -0.2283, 0.6052, 0.7626, -0.2282, 0.6052, 0.7627, -0.2283, 0.6052, 0.7626, 0.21, 0.4184, -0.8837, 0.2093, 0.4185, -0.8838, 0.2098, 0.4184, -0.8837, 0.2098, 0.4184, -0.8837, 0.2093, 0.4185, -0.8838, 0.2092, 0.4185, -0.8838, 0.2783, 0.418, -0.8648, 0.2797, 0.4178, -0.8644, 0.2788, 0.4179, -0.8647, 0.2788, 0.4179, -0.8647, 0.2797, 0.4178, -0.8644, 0.2802, 0.4177, -0.8643, -0.9462, 0.3232, 0.01819, -0.9461, 0.3232, 0.01857, -0.9461, 0.3232, 0.01845, -0.9461, 0.3232, 0.01845, -0.9461, 0.3232, 0.01857, -0.9461, 0.3232, 0.01848, -0.03434, 0.6055, -0.7951, -0.03325, 0.6053, -0.7953, -0.03403, 0.6054, -0.7952, -0.03403, 0.6054, -0.7952, -0.03325, 0.6053, -0.7953, -0.033, 0.6052, -0.7954, -0.5903, 0.6059, -0.5334, -0.588, 0.6053, -0.5365, -0.5895, 0.6057, -0.5344, -0.5895, 0.6057, -0.5344, -0.588, 0.6053, -0.5365, -0.5873, 0.6051, -0.5375, 0.2035, 0.8676, -0.4537, 0.2035, 0.8676, -0.4537, 0.2035, 0.8676, -0.4537, 0.3749, 0.5406, -0.7531, 0.3749, 0.5406, -0.7531, 0.3749, 0.5406, -0.7531, 0.1601, 0.606, 0.7792, 0.1561, 0.6053, 0.7805, 0.1588, 0.6058, 0.7796, 0.1588, 0.6058, 0.7796, 0.1561, 0.6053, 0.7805, 0.1549, 0.6051, 0.781, 0.1053, 0.1477, 0.9834, 0.1065, 0.1479, 0.9832, 0.1057, 0.1478, 0.9834, 0.1057, 0.1478, 0.9834, 0.1065, 0.1479, 0.9832, 0.107, 0.148, 0.9832, 0.2989, 0.1483, 0.9427, 0.2973, 0.148, 0.9432, 0.2984, 0.1482, 0.9429, 0.2984, 0.1482, 0.9429, 0.2973, 0.148, 0.9432, 0.2968, 0.1479, 0.9434, -0.03424, 0.6051, -0.7954, -0.03322, 0.605, -0.7956, -0.03386, 0.6051, -0.7955, -0.03386, 0.6051, -0.7955, -0.03322, 0.605, -0.7956, -0.03309, 0.6049, -0.7956, 0.2223, 0.4182, 0.8807, 0.2169, 0.4174, 0.8825, 0.2204, 0.4179, 0.8813, 0.2204, 0.4179, 0.8813, 0.2169, 0.4174, 0.8825, 0.215, 0.4171, 0.8831, -0.4472, 0.4175, 0.791, -0.4472, 0.4175, 0.791, -0.4472, 0.4175, 0.7911, -0.4472, 0.4175, 0.7911, -0.4472, 0.4175, 0.791, -0.4475, 0.4174, 0.7909, -0.01508, 0.8905, -0.4548, -0.01508, 0.8905, -0.4548, -0.01508, 0.8905, -0.4548, -0.04245, 0.8841, -0.4653, -0.04245, 0.8841, -0.4653, -0.04245, 0.8841, -0.4653, 0.5234, 0.4183, 0.7424, 0.5212, 0.4179, 0.7441, 0.5226, 0.4182, 0.743, 0.5226, 0.4182, 0.743, 0.5212, 0.4179, 0.7441, 0.5204, 0.4178, 0.7448, 0.4481, 0.4183, -0.7901, 0.4481, 0.4183, -0.7901, 0.4481, 0.4183, -0.7901, 0.2544, 0.8607, -0.441, 0.2544, 0.8607, -0.441, 0.2544, 0.8607, -0.441, -0.1571, 0.1479, -0.9765, -0.157, 0.1479, -0.9765, -0.1566, 0.1478, -0.9765, -0.1566, 0.1478, -0.9765, -0.157, 0.1479, -0.9765, -0.1566, 0.1478, -0.9765, -0.32, 0.3231, 0.8906, -0.3201, 0.3231, 0.8906, -0.32, 0.3231, 0.8906, -0.32, 0.3231, 0.8906, -0.3201, 0.3231, 0.8906, -0.3205, 0.323, 0.8905, 0.4671, 0.6058, -0.644, 0.4694, 0.6054, -0.6428, 0.4679, 0.6057, -0.6436, 0.4679, 0.6057, -0.6436, 0.4694, 0.6054, -0.6428, 0.4701, 0.6052, -0.6424, -0.2751, 0.148, 0.95, -0.2766, 0.1478, 0.9495, -0.2756, 0.1479, 0.9498, -0.2756, 0.1479, 0.9498, -0.2766, 0.1478, 0.9495, -0.2772, 0.1477, 0.9494, 0.3446, 0.418, 0.8405, 0.3435, 0.4179, 0.8411, 0.3442, 0.418, 0.8407, 0.3442, 0.418, 0.8407, 0.3435, 0.4179, 0.8411, 0.3431, 0.4178, 0.8413, -0.02728, 0.3237, -0.9458, -0.02548, 0.3233, -0.946, -0.02662, 0.3235, -0.9458, -0.02662, 0.3235, -0.9458, -0.02548, 0.3233, -0.946, -0.02479, 0.3232, -0.946, 0.1242, 0.148, 0.9812, 0.123, 0.1478, 0.9813, 0.1236, 0.1479, 0.9812, 0.1236, 0.1479, 0.9812, 0.123, 0.1478, 0.9813, 0.1225, 0.1477, 0.9814, 0.02412, 0.1482, 0.9887, 0.02311, 0.148, 0.9887, 0.02361, 0.1481, 0.9887, 0.02361, 0.1481, 0.9887, 0.02311, 0.148, 0.9887, 0.02271, 0.1479, 0.9887, 0.2618, 0.3232, 0.9094, 0.2617, 0.3232, 0.9094, 0.2617, 0.3232, 0.9094, 0.2617, 0.3232, 0.9094, 0.2617, 0.3232, 0.9094, 0.2612, 0.3231, 0.9096, 0.138, 0.3224, 0.9365, 0.1398, 0.3228, 0.9361, 0.1386, 0.3225, 0.9364, 0.1386, 0.3225, 0.9364, 0.1398, 0.3228, 0.9361, 0.1403, 0.3229, 0.936, -0.2467, 0.1483, -0.9577, -0.2438, 0.1478, -0.9585, -0.2457, 0.1481, -0.958, -0.2457, 0.1481, -0.958, -0.2438, 0.1478, -0.9585, -0.2428, 0.1476, -0.9588, -0.1668, 0.8676, -0.4685, -0.1668, 0.8676, -0.4685, -0.1668, 0.8676, -0.4685, -0.2471, 0.5398, -0.8047, -0.2471, 0.5398, -0.8047, -0.2471, 0.5398, -0.8047, 0.3844, 0.4181, -0.8231, 0.3834, 0.4182, -0.8234, 0.384, 0.4181, -0.8232, 0.384, 0.4181, -0.8232, 0.3834, 0.4182, -0.8234, 0.3831, 0.4183, -0.8236, 0.2043, 0.1486, -0.9676, 0.2069, 0.1481, -0.9671, 0.2052, 0.1485, -0.9674, 0.2052, 0.1485, -0.9674, 0.2069, 0.1481, -0.9671, 0.2078, 0.148, -0.9669, 0.1811, 0.8677, 0.463, 0.1811, 0.8677, 0.463, 0.1811, 0.8677, 0.463, 0.272, 0.5401, 0.7964, 0.272, 0.5401, 0.7964, 0.272, 0.5401, 0.7964, 0.2556, 0.1479, 0.9554, 0.2547, 0.1478, 0.9557, 0.2551, 0.1478, 0.9555, 0.2551, 0.1478, 0.9555, 0.2547, 0.1478, 0.9557, 0.2542, 0.1477, 0.9558, -0.2646, 0.1483, -0.9529, -0.265, 0.1483, -0.9528, -0.2649, 0.1483, -0.9528, -0.2649, 0.1483, -0.9528, -0.265, 0.1483, -0.9528, -0.2653, 0.1484, -0.9527, 0.2783, 0.4177, -0.8649, 0.2783, 0.4177, -0.8649, 0.2783, 0.4177, -0.8649, 0.2783, 0.4177, -0.8649, 0.2783, 0.4177, -0.8649, 0.2783, 0.4177, -0.8649, 0.1137, 0.7208, -0.6838, 0.1137, 0.7208, -0.6838, 0.1137, 0.7208, -0.6838, 0.1369, 0.7262, -0.6738, 0.1369, 0.7262, -0.6738, 0.1369, 0.7262, -0.6738, -0.1267, 0.964, 0.2339, -0.1267, 0.964, 0.2339, -0.1267, 0.964, 0.2339, -0.3602, 0.6051, 0.7101, -0.3602, 0.6051, 0.7101, -0.3602, 0.6051, 0.7101, 0.2138, 0.7263, -0.6532, 0.2138, 0.7263, -0.6532, 0.2138, 0.7263, -0.6532, 0.1935, 0.7213, -0.665, 0.1935, 0.7213, -0.665, 0.1935, 0.7213, -0.665, 0.04223, 0.9692, -0.2426, 0.04223, 0.9692, -0.2426, 0.04223, 0.9692, -0.2426, -0.4925, 0.8672, -0.07359, -0.4925, 0.8672, -0.07359, -0.4925, 0.8672, -0.07359, -0.8257, 0.5408, -0.1602, -0.8257, 0.5408, -0.1602, -0.8257, 0.5408, -0.1602, 0.3692, 0.4179, 0.8301, 0.3698, 0.418, 0.8298, 0.3694, 0.4179, 0.83, 0.3694, 0.4179, 0.83, 0.3698, 0.418, 0.8298, 0.3699, 0.418, 0.8297, 0.1195, 0.8607, -0.495, 0.1195, 0.8607, -0.495, 0.1195, 0.8607, -0.495, 0.2067, 0.4182, -0.8845, 0.2067, 0.4182, -0.8845, 0.2067, 0.4182, -0.8845, 0.2692, 0.7204, 0.6392, 0.2692, 0.7204, 0.6392, 0.2692, 0.7204, 0.6392, 0.2408, 0.7265, 0.6435, 0.2408, 0.7265, 0.6435, 0.2408, 0.7265, 0.6435, 0.684, 0.6054, 0.4071, 0.684, 0.6054, 0.4071, 0.6839, 0.6054, 0.4071, 0.6839, 0.6054, 0.4071, 0.684, 0.6054, 0.4071, 0.6839, 0.6054, 0.4071, 0.01923, 0.9446, 0.3277, 0.01923, 0.9446, 0.3277, 0.01923, 0.9446, 0.3277, -0.01114, 0.6912, 0.7226, -0.01114, 0.6912, 0.7226, -0.01114, 0.6912, 0.7226, 0.1683, 0.9693, 0.1792, 0.1683, 0.9693, 0.1792, 0.1683, 0.9693, 0.1792, 0.4157, 0.7206, 0.5549, 0.4157, 0.7206, 0.5549, 0.4157, 0.7206, 0.5549, -0.247, 0.4184, -0.8741, -0.2469, 0.4184, -0.8741, -0.2468, 0.4183, -0.8741, -0.2468, 0.4183, -0.8741, -0.2469, 0.4184, -0.8741, -0.2468, 0.4183, -0.8741, 0.185, 0.7207, 0.6681, 0.185, 0.7207, 0.6681, 0.185, 0.7207, 0.6681, 0.16, 0.726, 0.6688, 0.16, 0.726, 0.6688, 0.16, 0.726, 0.6688, -0.01505, 0.8905, -0.4548, -0.01505, 0.8905, -0.4548, -0.01505, 0.8905, -0.4548, -0.04246, 0.8841, -0.4654, -0.04246, 0.8841, -0.4654, -0.04246, 0.8841, -0.4654, -0.03671, 0.9993, -0.01113, -0.03671, 0.9993, -0.01113, -0.03671, 0.9993, -0.01113, -0.04271, 0.7262, -0.6862, -0.04271, 0.7262, -0.6862, -0.04271, 0.7262, -0.6862, -0.06811, 0.7207, -0.6899, -0.06811, 0.7207, -0.6899, -0.06811, 0.7207, -0.6899, -0.4095, 0.4186, -0.8106, -0.4089, 0.4185, -0.811, -0.4093, 0.4185, -0.8108, -0.4093, 0.4185, -0.8108, -0.4089, 0.4185, -0.811, -0.4085, 0.4184, -0.8112, 0.2317, 0.3235, -0.9174, 0.2323, 0.3234, -0.9173, 0.232, 0.3234, -0.9174, 0.232, 0.3234, -0.9174, 0.2323, 0.3234, -0.9173, 0.2329, 0.3232, -0.9172, 0.1369, 0.7262, -0.6738, 0.1369, 0.7262, -0.6738, 0.1369, 0.7262, -0.6738, 0.1137, 0.7208, -0.6838, 0.1137, 0.7208, -0.6838, 0.1137, 0.7208, -0.6838, -0.156, 0.8676, -0.4722, -0.156, 0.8676, -0.4722, -0.156, 0.8676, -0.4722, -0.2282, 0.5405, -0.8098, -0.2282, 0.5405, -0.8098, -0.2282, 0.5405, -0.8098, -0.06926, 0.7111, 0.6997, -0.06926, 0.7111, 0.6997, -0.06926, 0.7111, 0.6997, -0.09099, 0.1479, 0.9848, -0.09099, 0.1479, 0.9848, -0.09099, 0.1479, 0.9848, -0.3396, 0.7263, 0.5977, -0.3396, 0.7263, 0.5977, -0.3396, 0.7263, 0.5977, -0.326, 0.7224, 0.6098, -0.326, 0.7224, 0.6098, -0.326, 0.7224, 0.6098, -0.09215, 0.9693, 0.2279, -0.09215, 0.9693, 0.2279, -0.09215, 0.9693, 0.2279, -0.5431, 0.1476, 0.8266, -0.5431, 0.1476, 0.8266, -0.5431, 0.1476, 0.8266, -0.3897, 0.711, 0.5854, -0.3897, 0.711, 0.5854, -0.3897, 0.711, 0.5854, 0.04211, 0.9692, -0.2427, 0.04211, 0.9692, -0.2427, 0.04211, 0.9692, -0.2427, 0.1927, 0.7217, -0.6648, 0.1927, 0.7217, -0.6648, 0.1927, 0.7217, -0.6648, 0.1614, 0.8675, 0.4705, 0.1614, 0.8675, 0.4705, 0.1614, 0.8675, 0.4705, 0.2375, 0.5403, 0.8072, 0.2375, 0.5403, 0.8072, 0.2375, 0.5403, 0.8072, -0.3268, 0.9442, 0.04132, -0.3268, 0.9442, 0.04132, -0.3268, 0.9442, 0.04132, -0.7215, 0.6914, 0.03708, -0.7215, 0.6914, 0.03708, -0.7215, 0.6914, 0.03708, 0.04538, 0.8674, 0.4955, 0.04538, 0.8674, 0.4955, 0.04538, 0.8674, 0.4955, 0.04068, 0.5397, 0.8409, 0.04068, 0.5397, 0.8409, 0.04068, 0.5397, 0.8409, 0.07062, 0.8672, -0.4929, 0.07062, 0.8672, -0.4929, 0.07062, 0.8672, -0.4929, 0.1554, 0.5401, -0.8271, 0.1554, 0.5401, -0.8271, 0.1554, 0.5401, -0.8271, 0.09782, 0.8673, 0.4882, 0.09782, 0.8673, 0.4882, 0.09782, 0.8673, 0.4882, 0.1282, 0.5403, 0.8317, 0.1282, 0.5403, 0.8317, 0.1282, 0.5403, 0.8317, 0.9067, 0.4187, -0.05038, 0.9071, 0.4183, -0.04736, 0.9068, 0.4186, -0.04931, 0.9068, 0.4186, -0.04931, 0.9071, 0.4183, -0.04736, 0.9072, 0.4181, -0.04629, 0.1106, 0.541, 0.8337, 0.1106, 0.541, 0.8337, 0.1106, 0.541, 0.8337, 0.08724, 0.5486, 0.8315, 0.08724, 0.5486, 0.8315, 0.08724, 0.5486, 0.8315, 0.1238, 0.9444, 0.3046, 0.1238, 0.9444, 0.3046, 0.1238, 0.9444, 0.3046, 0.2207, 0.6915, 0.6878, 0.2207, 0.6915, 0.6878, 0.2207, 0.6915, 0.6878, -0.2322, 0.8675, -0.44, -0.2322, 0.8675, -0.44, -0.2322, 0.8675, -0.44, -0.3597, 0.5405, -0.7606, -0.3597, 0.5405, -0.7606, -0.3597, 0.5405, -0.7606, -0.04346, 0.9444, -0.326, -0.04346, 0.9444, -0.326, -0.04346, 0.9444, -0.326, -0.04201, 0.691, -0.7216, -0.04201, 0.691, -0.7216, -0.04201, 0.691, -0.7216, 0.2572, 0.7261, 0.6377, 0.2572, 0.7261, 0.6377, 0.2572, 0.7261, 0.6377, 0.2781, 0.7216, 0.634, 0.2781, 0.7216, 0.634, 0.2781, 0.7216, 0.634, -0.205, 0.9444, -0.2572, -0.205, 0.9444, -0.2572, -0.205, 0.9444, -0.2572, -0.4084, 0.6921, -0.5951, -0.4084, 0.6921, -0.5951, -0.4084, 0.6921, -0.5951, -0.5128, 0.323, -0.7955, -0.5128, 0.323, -0.7955, -0.5128, 0.323, -0.7955, -0.3834, 0.7009, -0.6014, -0.3834, 0.7009, -0.6014, -0.3834, 0.7009, -0.6014, 0.3421, 0.7263, -0.5961, 0.3421, 0.7263, -0.5961, 0.3421, 0.7263, -0.5961, 0.3231, 0.7209, -0.6131, 0.3231, 0.7209, -0.6131, 0.3231, 0.7209, -0.6131, 0.3001, 0.7215, 0.624, 0.3001, 0.7215, 0.624, 0.3001, 0.7215, 0.624, 0.2777, 0.7264, 0.6287, 0.2777, 0.7264, 0.6287, 0.2777, 0.7264, 0.6287, -0.9709, 0.1006, -0.2175, -0.9709, 0.1006, -0.2175, -0.9709, 0.1006, -0.2175, -0.9515, 0.2176, -0.2177, -0.9515, 0.2176, -0.2177, -0.9515, 0.2176, -0.2177, -0.1012, 0.9693, -0.224, -0.1012, 0.9693, -0.224, -0.1012, 0.9693, -0.224, -0.2105, 0.7208, -0.6604, -0.2105, 0.7208, -0.6604, -0.2105, 0.7208, -0.6604, -0.1111, 0.8678, -0.4843, -0.1111, 0.8678, -0.4843, -0.1111, 0.8678, -0.4843, -0.1534, 0.5406, -0.8271, -0.1534, 0.5406, -0.8271, -0.1534, 0.5406, -0.8271, -0.1052, 0.8672, 0.4868, -0.1052, 0.8672, 0.4868, -0.1052, 0.8672, 0.4868, -0.2139, 0.5405, 0.8137, -0.2139, 0.5405, 0.8137, -0.2139, 0.5405, 0.8137, -0.02933, 0.1473, 0.9887, -0.03233, 0.1468, 0.9886, -0.0304, 0.1471, 0.9887, -0.0304, 0.1471, 0.9887, -0.03233, 0.1468, 0.9886, -0.03342, 0.1466, 0.9886, 0.137, 0.7207, -0.6795, 0.137, 0.7207, -0.6795, 0.137, 0.7207, -0.6795, 0.1607, 0.7264, -0.6682, 0.1607, 0.7264, -0.6682, 0.1607, 0.7264, -0.6682, -0.9539, 0.2143, -0.21, -0.9539, 0.2143, -0.21, -0.9539, 0.2143, -0.21, -0.816, 0.5486, -0.1822, -0.816, 0.5486, -0.1822, -0.816, 0.5486, -0.1822, 0.178, 0.418, -0.8908, 0.178, 0.418, -0.8908, 0.178, 0.418, -0.8908, -0.06007, 0.4179, -0.9065, -0.06007, 0.4179, -0.9065, -0.06007, 0.4179, -0.9065, 0.2051, 0.9641, 0.1686, 0.2051, 0.9641, 0.1686, 0.2051, 0.9641, 0.1686, 0.3933, 0.5484, -0.7379, 0.3933, 0.5484, -0.7379, 0.3933, 0.5484, -0.7379, -0.03671, 0.9993, -0.01112, -0.03671, 0.9993, -0.01112, -0.03671, 0.9993, -0.01112, 0.01238, 0.9691, -0.2463, 0.01238, 0.9691, -0.2463, 0.01238, 0.9691, -0.2463, 0.07783, 0.8308, 0.5512, 0.07783, 0.8308, 0.5512, 0.07783, 0.8308, 0.5512, -0.1917, 0.9638, -0.1852, -0.1917, 0.9638, -0.1852, -0.1917, 0.9638, -0.1852, -0.052, 0.9694, -0.2398, -0.052, 0.9694, -0.2398, -0.052, 0.9694, -0.2398, 0.1218, 0.9691, 0.2145, 0.1218, 0.9691, 0.2145, 0.1218, 0.9691, 0.2145, -0.03635, 0.7004, 0.7128, -0.03635, 0.7004, 0.7128, -0.03635, 0.7004, 0.7128, 0.3921, 0.7261, 0.5648, 0.3921, 0.7261, 0.5648, 0.3921, 0.7261, 0.5648, -0.08027, 0.964, 0.2534, -0.08027, 0.964, 0.2534, -0.08027, 0.964, 0.2534, -0.2027, 0.5488, -0.811, -0.2027, 0.5488, -0.811, -0.2027, 0.5488, -0.811, 0.1628, 0.964, -0.2102, 0.1628, 0.964, -0.2102, 0.1628, 0.964, -0.2102, 0.01238, 0.9691, -0.2463, 0.01238, 0.9691, -0.2463, 0.01238, 0.9691, -0.2463, 0.2487, 0.5477, 0.7988, 0.2487, 0.5477, 0.7988, 0.2487, 0.5477, 0.7988, 0.08975, 0.9693, 0.2289, 0.08975, 0.9693, 0.2289, 0.08975, 0.9693, 0.2289, -0.3338, 0.5491, -0.7662, -0.3338, 0.5491, -0.7662, -0.3338, 0.5491, -0.7662, 0.04465, 0.964, 0.2621, 0.04465, 0.964, 0.2621, 0.04465, 0.964, 0.2621, 0.1931, 0.701, 0.6865, 0.1931, 0.701, 0.6865, 0.1931, 0.701, 0.6865, 0.08696, 0.8674, 0.4899, 0.08696, 0.8674, 0.4899, 0.08696, 0.8674, 0.4899, -0.713, 0.7011, 0.009785, -0.713, 0.7011, 0.009785, -0.713, 0.7011, 0.009785, -0.1941, 0.8304, 0.5223, -0.1941, 0.8304, 0.5223, -0.1941, 0.8304, 0.5223, -0.2035, 0.2731, 0.9402, -0.2035, 0.2731, 0.9402, -0.2035, 0.2731, 0.9402, 0.4494, 0.4179, -0.7895, 0.4494, 0.4179, -0.7895, 0.4494, 0.4179, -0.7895, 0.1786, 0.5483, -0.817, 0.1786, 0.5483, -0.817, 0.1786, 0.5483, -0.817, 0.1215, 0.9693, 0.214, 0.1215, 0.9693, 0.214, 0.1215, 0.9693, 0.214, 0.08861, 0.9691, -0.2304, 0.08861, 0.9691, -0.2304, 0.08861, 0.9691, -0.2304, -0.01457, 0.7008, -0.7132, -0.01457, 0.7008, -0.7132, -0.01457, 0.7008, -0.7132, -0.2212, 0.5482, -0.8065, -0.2212, 0.5482, -0.8065, -0.2212, 0.5482, -0.8065, -0.2252, 0.8608, -0.4563, -0.2252, 0.8608, -0.4563, -0.2252, 0.8608, -0.4563, -0.1296, 0.5484, -0.8261, -0.1296, 0.5484, -0.8261, -0.1296, 0.5484, -0.8261, 0.1311, 0.9694, 0.2077, 0.1311, 0.9694, 0.2077, 0.1311, 0.9694, 0.2077, 0.5086, 0.8607, -0.0226, 0.5086, 0.8607, -0.0226, 0.5086, 0.8607, -0.0226, -0.02627, 0.7109, 0.7028, -0.02627, 0.7109, 0.7028, -0.02627, 0.7109, 0.7028, 0.2117, 0.5487, 0.8088, 0.2117, 0.5487, 0.8088, 0.2117, 0.5487, 0.8088, -0.1099, 0.8611, 0.4965, -0.1099, 0.8611, 0.4965, -0.1099, 0.8611, 0.4965, 0.1427, 0.8305, -0.5385, 0.1427, 0.8305, -0.5385, 0.1427, 0.8305, -0.5385, 0.217, 0.8614, -0.4593, 0.217, 0.8614, -0.4593, 0.217, 0.8614, -0.4593, 0.2123, 0.7266, -0.6535, 0.2123, 0.7266, -0.6535, 0.2123, 0.7266, -0.6535, -0.2365, 0.5488, 0.8018, -0.2365, 0.5488, 0.8018, -0.2365, 0.5488, 0.8018, 0.2251, 0.9638, 0.1427, 0.2251, 0.9638, 0.1427, 0.2251, 0.9638, 0.1427, 0.01669, 0.5476, 0.8365, 0.01669, 0.5476, 0.8365, 0.01669, 0.5476, 0.8365, 0.1014, 0.549, 0.8296, 0.1014, 0.549, 0.8296, 0.1014, 0.549, 0.8296, -0.185, 0.7263, -0.662, -0.185, 0.7263, -0.662, -0.185, 0.7263, -0.662, 0.02012, 0.969, -0.2461, 0.02012, 0.969, -0.2461, 0.02012, 0.969, -0.2461])] * 3)])

# ---- objects
ob_models_bin_013_poly000 = bpy.data.objects.new('MODELS_bin_013:poly000', me_models_bin_013_poly000)
ob_lamp = bpy.data.objects.new('Lamp', light_lamp)
ob_camera = bpy.data.objects.new('Camera', cam_camera)

# ---- transforms, parenting, visibility, modifiers, constraints
ob_models_bin_013_poly000.location = (0.0, 0.0, 0.0)
ob_models_bin_013_poly000.rotation_euler = (1.571, -0.0, 0.0)
ob_models_bin_013_poly000.lineart.crease_threshold = 0.0
ob_lamp.location = (4.076, 1.005, 5.904)
ob_lamp.rotation_euler = (0.6503, 0.05522, 1.866)
ob_lamp.lock_rotations_4d = False
ob_lamp.empty_display_type = 'ARROWS'
ob_lamp.color = (0.0, 0.0, 0.0, 0.0)
ob_lamp.lineart.crease_threshold = 0.0
ob_camera.location = (7.481, -6.508, 5.344)
ob_camera.rotation_euler = (1.109, 0.0, 0.8149)
ob_camera.lock_rotations_4d = False
ob_camera.empty_display_type = 'ARROWS'
ob_camera.color = (0.0, 0.0, 0.0, 0.0)
ob_camera.display_type = 'WIRE'
ob_camera.lineart.crease_threshold = 0.0

# ---- collection membership
col_collection_1.objects.link(ob_models_bin_013_poly000)
col_collection_1.objects.link(ob_lamp)
col_collection_1.objects.link(ob_camera)

# ---- scene / render settings (as saved in the file)
scene.camera = ob_camera
scene.frame_start = 1; scene.frame_end = 250; scene.frame_set(1)
scene.render.engine = 'BLENDER_EEVEE_NEXT'
scene.render.resolution_percentage = 50
scene.render.dither_intensity = 0.0
scene.cycles.use_denoising = False
scene.cycles.samples = 128
scene.cycles.sampling_pattern = 'TABULATED_SOBOL'
scene.cycles.light_sampling_threshold = 0.0
scene.cycles.use_adaptive_sampling = False
scene.cycles.use_light_tree = False
scene.cycles.blur_glossy = 0.0
scene.cycles.sample_clamp_indirect = 0.0
scene.view_settings.view_transform = 'Standard'
bpy.context.view_layer.update()
